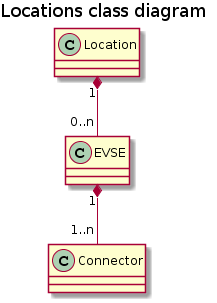

The diagram above was rendered by PlantUML. Its source (embedded in the PNG):
@startuml
title Locations class diagram

Location "1" *-- "0..n" EVSE
EVSE     "1" *-- "1..n" Connector
@enduml